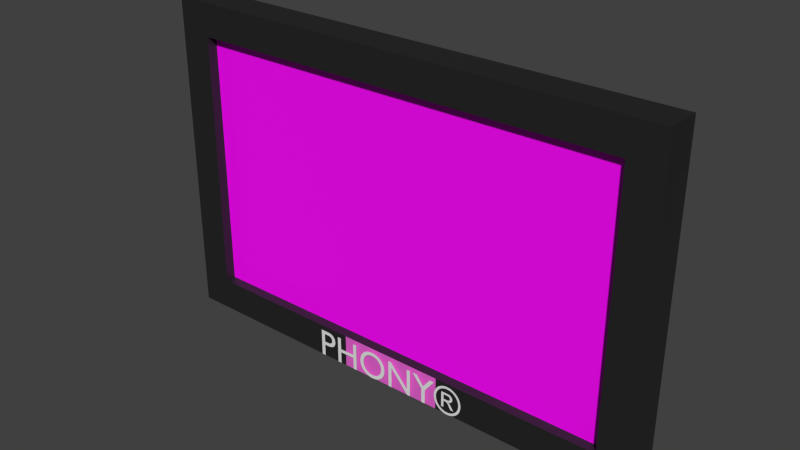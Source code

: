 # Source: PictureFrame.blend  (saved by Blender 4.1.23; exported with 4.5.12 LTS)
import bpy
from mathutils import Matrix  # noqa: F401  (used for matrix-valued properties, if any)

bpy.ops.wm.read_factory_settings(use_empty=True)
scene = bpy.context.scene
scene.name = 'Scene'

# ---- collections
col_tv = bpy.data.collections.new('TV'); scene.collection.children.link(col_tv)

# ---- images (referenced by path relative to the original .blend; pixels are not part of the script)
import os
ASSET_DIR = os.environ.get("B2B_ASSET_DIR", "")  # directory of the original .blend (textures are referenced by path, not embedded)
HERE = os.path.dirname(os.path.abspath(__file__))  # packed textures are extracted next to this script under _unpacked/

def load_image(name, relpath, width, height, colorspace="sRGB"):
    """Load a texture the original file referenced (path relative to the .blend, or extracted next to this script)."""
    p = next((c for c in (os.path.join(HERE, relpath), os.path.join(ASSET_DIR, relpath)) if relpath and os.path.exists(c)), "")
    if p:
        img = bpy.data.images.load(p, check_existing=True)
        img.name = name
    else:  # same state as the original file: an image datablock whose file is absent (Cycles renders it pink)
        img = bpy.data.images.new(name, width, height)
        img.source = "FILE"
        img.filepath = "//" + (relpath or name)
    img.colorspace_settings.name = colorspace
    return img
img_trianglesbackground_png = load_image('TrianglesBackground.png', 'TrianglesBackground.png', 1024, 1024, 'sRGB')

# ---- materials (node trees are filled in below, after node groups)
mat_logo = bpy.data.materials.new('logo')
mat_logo.alpha_threshold = 0.0
mat_logo.use_transparent_shadow = False
mat_logo.diffuse_color = (0.02412, 0.02956, 0.8, 1.0)
mat_logo.roughness = 0.5
mat_screen = bpy.data.materials.new('screen')
mat_screen.alpha_threshold = 0.0
mat_screen.use_transparent_shadow = False
mat_screen.preview_render_type = 'FLAT'
mat_screen.diffuse_color = (0.127, 0.8008, 0.8008, 1.0)
mat_screen.roughness = 0.5
mat_screen.line_color = (0.0, 0.0, 0.0, 1.0)
mat_frame = bpy.data.materials.new('frame')
mat_frame.alpha_threshold = 0.0
mat_frame.use_transparent_shadow = False
mat_frame.diffuse_color = (0.0, 0.0, 0.0, 1.0)
mat_frame.roughness = 0.5
mat_frame.line_color = (0.0, 0.0, 0.0, 1.0)

# ---- material node trees
mat_logo.use_nodes = True; mat_logo.node_tree.nodes.clear()
_N = mat_logo.node_tree.nodes; _L = mat_logo.node_tree.links
n0 = _N.new('ShaderNodeBsdfPrincipled'); n0.name = 'Principled BSDF'; n0.location = (10, 300)
n0.inputs[0].default_value = (0.8299, 0.1268, 0.6538, 1.0)
n1 = _N.new('ShaderNodeOutputMaterial'); n1.name = 'Material Output'; n1.location = (300, 300)
_L.new(n0.outputs[0], n1.inputs[0])
n1.is_active_output = True
mat_screen.use_nodes = True; mat_screen.node_tree.nodes.clear()
_N = mat_screen.node_tree.nodes; _L = mat_screen.node_tree.links
n0 = _N.new('ShaderNodeBsdfPrincipled'); n0.name = 'Principled BSDF'; n0.location = (10, 300)
n0.inputs[3].default_value = 1.35
n1 = _N.new('ShaderNodeOutputMaterial'); n1.name = 'Material Output'; n1.location = (300, 300)
n2 = _N.new('ShaderNodeTexImage'); n2.name = 'Image Texture'; n2.location = (-280, 280)
n2.image = img_trianglesbackground_png
n3 = _N.new('ShaderNodeMapping'); n3.name = 'Mapping'; n3.location = (-551, 328)
n4 = _N.new('ShaderNodeTexCoord'); n4.name = 'Texture Coordinate'; n4.location = (-833, 401)
_L.new(n0.outputs[0], n1.inputs[0])
_L.new(n2.outputs[0], n0.inputs[0])
_L.new(n4.outputs[2], n3.inputs[0])
_L.new(n3.outputs[0], n2.inputs[0])
n1.is_active_output = True
mat_frame.use_nodes = True; mat_frame.node_tree.nodes.clear()
_N = mat_frame.node_tree.nodes; _L = mat_frame.node_tree.links
n0 = _N.new('ShaderNodeBsdfPrincipled'); n0.name = 'Principled BSDF'; n0.location = (10, 300)
n0.inputs[0].default_value = (0.01435, 0.01435, 0.01435, 1.0)
n0.inputs[3].default_value = 1.45
n1 = _N.new('ShaderNodeOutputMaterial'); n1.name = 'Material Output'; n1.location = (300, 300)
_L.new(n0.outputs[0], n1.inputs[0])
n1.is_active_output = True

# ---- world
world_world = bpy.data.worlds.new('World'); scene.world = world_world
world_world.color = (0.05088, 0.05088, 0.05088)
world_world.use_sun_shadow = False
world_world.sun_shadow_jitter_overblur = 0.0
world_world.cycles.sampling_method = 'MANUAL'
world_world.cycles.sample_map_resolution = 256

# ---- meshes
me_cube_002 = bpy.data.meshes.new('Cube.002')
me_cube_002.from_pydata([(-0.3313, -0.2132, -1.0), (-0.3313, -0.2132, -0.8), (0.3353, -0.2132, -1.0), (0.3353, -0.2132, -0.8)], [], [(1, 0, 2, 3)])
_uv = me_cube_002.uv_layers.new(name='UVMap')
_uv.uv.foreach_set('vector', [0.007209, 1.0, 0.007236, 0.0, 0.9988, 0.0, 0.9987, 1.0])
me_cube_002.materials.append(mat_logo)
me_cube_002.use_remesh_preserve_volume = False
me_cube_002.use_remesh_preserve_attributes = False
me_cube_002.use_mirror_vertex_groups = False
me_cube_002.update()
me_cube_001 = bpy.data.meshes.new('Cube.001')
me_cube_001.from_pydata([(-1.346, -0.1493, 0.8), (1.346, -0.1493, 0.8), (-1.346, -0.1493, -0.8), (1.346, -0.1493, -0.8)], [], [(3, 1, 0, 2)])
_uv = me_cube_001.uv_layers.new(name='UVMap')
_uv.uv.foreach_set('vector', [1.0, 0.0, 1.0, 1.0, 0.0, 1.0, 0.0, 0.0])
me_cube_001.materials.append(mat_screen)
me_cube_001.use_remesh_preserve_volume = False
me_cube_001.use_remesh_preserve_attributes = False
me_cube_001.use_mirror_vertex_groups = False
me_cube_001.update()
me_cube = bpy.data.meshes.new('Cube')
me_cube.from_pydata([(-1.346, -0.2132, 0.8), (-1.546, 0.0, 1.0), (-1.546, -0.2132, 1.0), (-1.346, -0.1493, 0.8), (1.346, -0.2132, 0.8), (1.546, 0.0, 1.0), (1.546, -0.2132, 1.0), (1.346, -0.1493, 0.8), (-1.346, -0.2132, -0.8), (-1.546, 0.0, -1.0), (-1.546, -0.2132, -1.0), (-1.346, -0.1493, -0.8), (1.346, -0.2132, -0.8), (1.546, 0.0, -1.0), (1.546, -0.2132, -1.0), (1.346, -0.1493, -0.8), (-0.3313, -0.2132, -1.0), (-0.3313, -0.2132, -0.8), (0.3353, -0.2132, -1.0), (0.3353, -0.2132, -0.8)], [], [(0, 4, 6, 2), (0, 2, 10, 8), (3, 0, 8, 11), (3, 7, 4, 0), (4, 12, 14, 6), (7, 15, 12, 4), (8, 10, 16, 17), (13, 14, 18, 16, 10, 9), (1, 2, 6, 5), (2, 1, 9, 10), (11, 8, 17, 19, 12, 15), (5, 6, 14, 13), (19, 18, 14, 12)])
_uv = me_cube.uv_layers.new(name='UVMap')
_uv.uv.foreach_set('vector', [0.5791, 0.9353, 0.5791, 0.06467, 0.6434, 0.0, 0.6434, 1.0, 0.5791, 0.9353, 0.6434, 1.0, 1.534e-07, 1.0, 0.06434, 0.9353, 1.0, 0.5174, 0.9794, 0.5174, 0.9794, 0.0, 1.0, 0.0, 0.9177, 0.8707, 0.9177, 0.0, 0.9383, 0.0, 0.9383, 0.8707, 0.5791, 0.06467, 0.06434, 0.06467, 0.0, 1.542e-07, 0.6434, 0.0, 0.9794, 0.0, 0.9794, 0.5174, 0.9589, 0.5174, 0.9589, 0.0, 0.06434, 0.9353, 1.534e-07, 1.0, 7.67e-08, 0.6071, 0.06434, 0.6071, 0.6434, 0.0, 0.712, 0.0, 0.712, 0.3916, 0.712, 0.6071, 0.712, 1.0, 0.6434, 1.0, 0.7806, 1.0, 0.712, 1.0, 0.712, 0.0, 0.7806, 0.0, 0.7806, 0.0, 0.8492, 0.0, 0.8492, 0.6467, 0.7806, 0.6467, 0.9383, 0.0, 0.9589, 0.0, 0.9589, 0.3282, 0.9589, 0.5437, 0.9589, 0.8707, 0.9383, 0.8707, 0.9177, 0.6467, 0.8492, 0.6467, 0.8492, 0.0, 0.9177, 0.0, 0.06434, 0.3916, 7.67e-08, 0.3916, 0.0, 1.542e-07, 0.06434, 0.06467])
me_cube.materials.append(mat_frame)
me_cube.use_remesh_preserve_volume = False
me_cube.use_remesh_preserve_attributes = False
me_cube.use_mirror_vertex_groups = False
me_cube.update()

# ---- curves / text
txt_phony = bpy.data.curves.new('Phony', 'FONT')
txt_phony.dimensions = '2D'
txt_phony.body = 'PHONY®'
txt_phony.materials.append(None)
txt_phony.align_x = 'CENTER'
txt_phony.align_y = 'CENTER'
txt_phony.size = 0.25

# ---- objects
ob_logo = bpy.data.objects.new('Logo', me_cube_002)
ob_screen = bpy.data.objects.new('Screen', me_cube_001)
ob_frame = bpy.data.objects.new('Frame', me_cube)
ob_phony = bpy.data.objects.new('Phony', txt_phony)

# ---- transforms, parenting, visibility, modifiers, constraints
ob_logo.location = (0.0, 0.0, 0.0)
ob_logo.lineart.crease_threshold = 0.0
ob_screen.location = (0.0, 0.0, 0.0)
ob_screen.lineart.crease_threshold = 0.0
ob_frame.location = (0.0, 0.0, 0.0)
ob_frame.lineart.crease_threshold = 0.0
ob_phony.location = (0.0, -0.2317, -0.9096)
ob_phony.rotation_euler = (1.576, -0.0, 0.0)

# ---- collection membership
col_tv.objects.link(ob_logo)
col_tv.objects.link(ob_screen)
col_tv.objects.link(ob_frame)
col_tv.objects.link(ob_phony)

# ---- scene / render settings (as saved in the file)
scene.frame_start = 1; scene.frame_end = 250; scene.frame_set(0)
scene.render.engine = 'BLENDER_EEVEE_NEXT'
scene.render.resolution_percentage = 50
scene.render.dither_intensity = 0.0
scene.cycles.use_denoising = False
scene.cycles.samples = 10
scene.cycles.sampling_pattern = 'TABULATED_SOBOL'
scene.cycles.light_sampling_threshold = 0.0
scene.cycles.use_adaptive_sampling = False
scene.cycles.use_light_tree = False
scene.cycles.blur_glossy = 0.0
scene.cycles.volume_bounces = 1
scene.cycles.pixel_filter_type = 'GAUSSIAN'
scene.cycles.sample_clamp_indirect = 0.0
scene.eevee.ray_tracing_options.trace_max_roughness = 0.0
scene.view_settings.view_transform = 'Standard'
bpy.context.view_layer.update()

# ---- added for rendering (the .blend has no active camera and no usable light): camera, sun
cam_auto = bpy.data.cameras.new('AutoCamera')
cam_auto.lens = 50.0
cam_auto.sensor_width = 36.0
cam_auto.clip_end = 1000.0
ob_auto_camera = bpy.data.objects.new('AutoCamera', cam_auto)
scene.collection.objects.link(ob_auto_camera)
ob_auto_camera.location = (3.41437, -4.21337, 2.73149)
ob_auto_camera.rotation_euler = (1.09748, -7.21219e-08, 0.694738)
scene.camera = ob_auto_camera
light_auto_sun = bpy.data.lights.new('AutoSun', 'SUN')
light_auto_sun.energy = 3.0
light_auto_sun.angle = 0.0523599
ob_auto_sun = bpy.data.objects.new('AutoSun', light_auto_sun)
scene.collection.objects.link(ob_auto_sun)
ob_auto_sun.rotation_euler = (0.872665, 0.174533, 0.523599)
bpy.context.view_layer.update()

